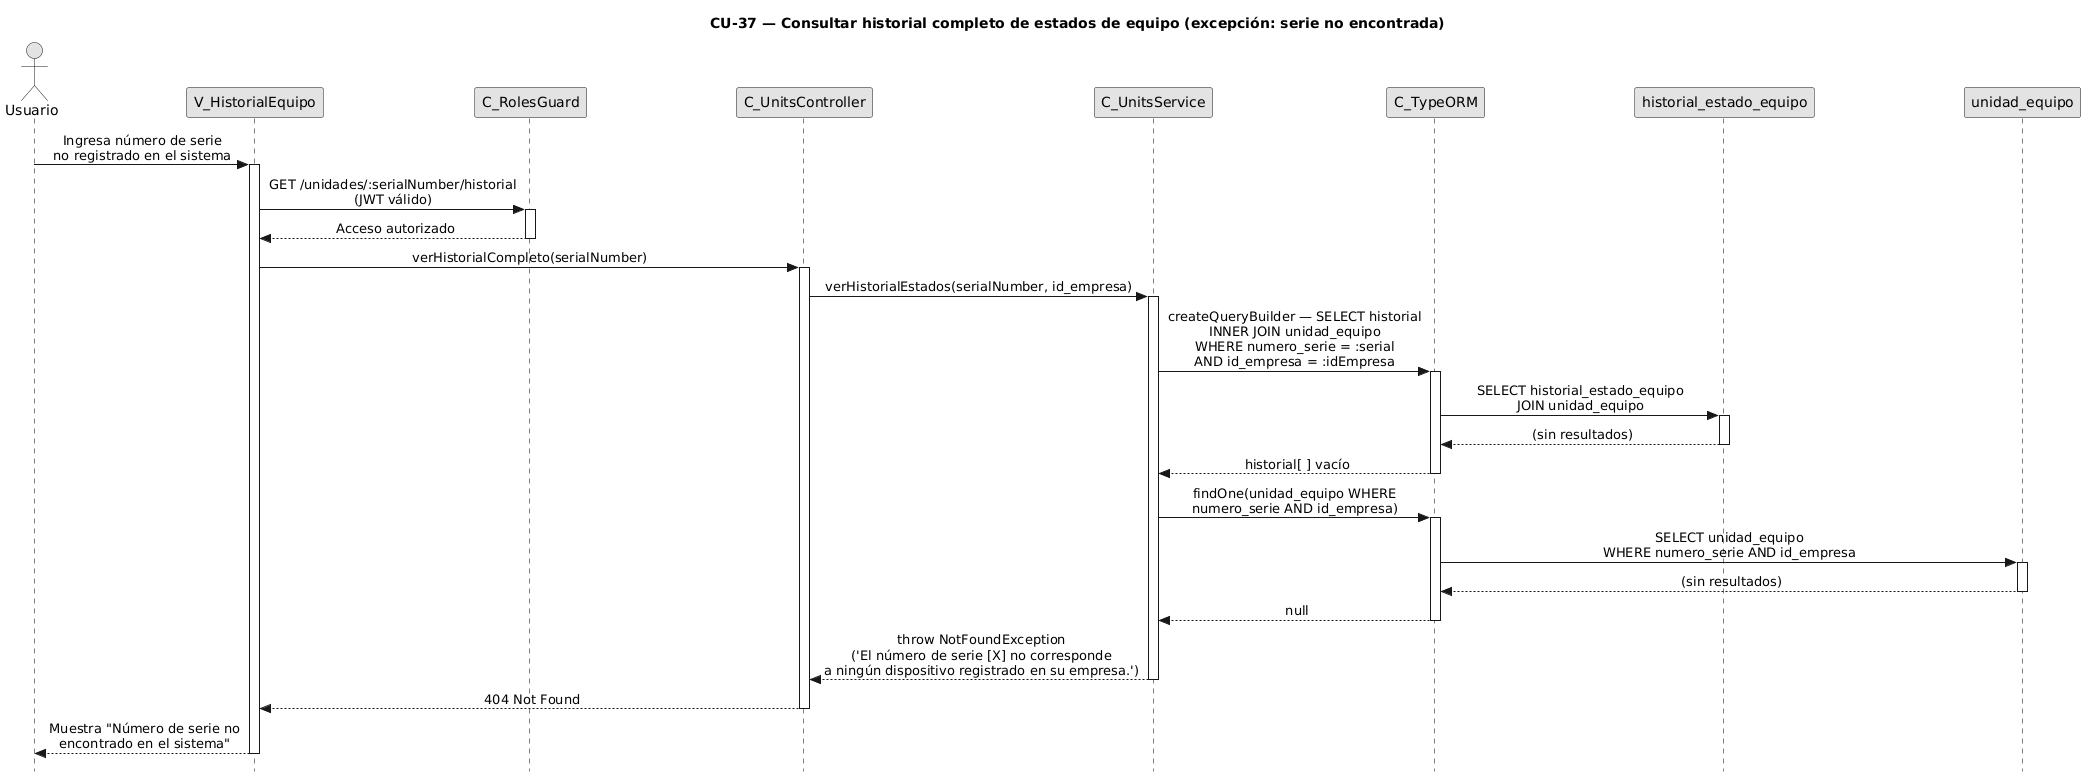

The diagram above was rendered by PlantUML. Its source (embedded in the PNG):
@startuml CU37-exc-serie-no-encontrada
title CU-37 — Consultar historial completo de estados de equipo (excepción: serie no encontrada)

skinparam style strictuml
skinparam monochrome true
skinparam shadowing false
skinparam sequenceMessageAlign center
skinparam ParticipantPadding 70
skinparam ActorPadding 30
skinparam sequence {
  MessageAlign center
  LifeLineBorderColor black
}
hide footbox

actor "Usuario" as user
participant "V_HistorialEquipo" as view
participant "C_RolesGuard" as guard
participant "C_UnitsController" as ctrl
participant "C_UnitsService" as svc
participant "C_TypeORM" as orm
participant "historial_estado_equipo" as hist
participant "unidad_equipo" as uent

user -> view : Ingresa número de serie\nno registrado en el sistema
activate view

view -> guard : GET /unidades/:serialNumber/historial\n(JWT válido)
activate guard
guard --> view : Acceso autorizado
deactivate guard

view -> ctrl : verHistorialCompleto(serialNumber)
activate ctrl

ctrl -> svc : verHistorialEstados(serialNumber, id_empresa)
activate svc

svc -> orm : createQueryBuilder — SELECT historial\nINNER JOIN unidad_equipo\nWHERE numero_serie = :serial\nAND id_empresa = :idEmpresa
activate orm

orm -> hist : SELECT historial_estado_equipo\nJOIN unidad_equipo
activate hist
hist --> orm : (sin resultados)
deactivate hist

orm --> svc : historial[ ] vacío
deactivate orm

svc -> orm : findOne(unidad_equipo WHERE\nnumero_serie AND id_empresa)
activate orm

orm -> uent : SELECT unidad_equipo\nWHERE numero_serie AND id_empresa
activate uent
uent --> orm : (sin resultados)
deactivate uent

orm --> svc : null
deactivate orm

svc --> ctrl : throw NotFoundException\n('El número de serie [X] no corresponde\na ningún dispositivo registrado en su empresa.')
deactivate svc

ctrl --> view : 404 Not Found
deactivate ctrl

view --> user : Muestra "Número de serie no\nencontrado en el sistema"
deactivate view

@enduml